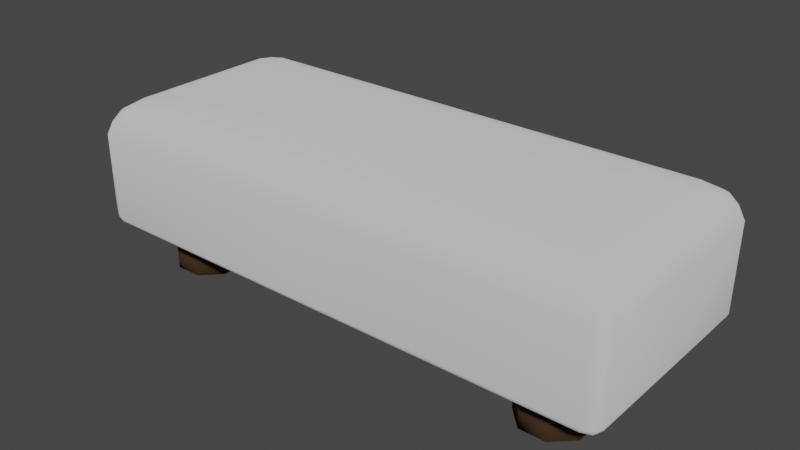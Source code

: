 # Source: sofa_bench.blend  (saved by Blender 3.4.6; exported with 4.5.12 LTS)
import bpy
from mathutils import Matrix  # noqa: F401  (used for matrix-valued properties, if any)

bpy.ops.wm.read_factory_settings(use_empty=True)
scene = bpy.context.scene
scene.name = 'Scene'

# ---- collections
col_collection = bpy.data.collections.new('Collection'); scene.collection.children.link(col_collection)

# ---- materials (node trees are filled in below, after node groups)
mat_cloth = bpy.data.materials.new('cloth')
mat_cloth.use_transparent_shadow = False
mat_cloth.diffuse_color = (0.686, 0.686, 0.686, 1.0)
mat_feet = bpy.data.materials.new('feet')
mat_feet.use_transparent_shadow = False
mat_feet.diffuse_color = (0.1065, 0.1065, 0.1065, 1.0)

# ---- material node trees
mat_cloth.use_nodes = True; mat_cloth.node_tree.nodes.clear()
_N = mat_cloth.node_tree.nodes; _L = mat_cloth.node_tree.links
n0 = _N.new('ShaderNodeOutputMaterial'); n0.name = 'Material Output'; n0.location = (300, 300)
n1 = _N.new('ShaderNodeBsdfDiffuse'); n1.name = 'Diffuse BSDF'; n1.location = (10, 300)
n1.inputs[0].default_value = (0.5815, 0.5815, 0.5815, 1.0)
n1.inputs[1].default_value = 0.5
_L.new(n1.outputs[0], n0.inputs[0])
n0.is_active_output = True
mat_feet.use_nodes = True; mat_feet.node_tree.nodes.clear()
_N = mat_feet.node_tree.nodes; _L = mat_feet.node_tree.links
n0 = _N.new('ShaderNodeOutputMaterial'); n0.name = 'Material Output'; n0.location = (300, 300)
n1 = _N.new('ShaderNodeBsdfDiffuse'); n1.name = 'Diffuse BSDF'; n1.location = (10, 300)
n1.inputs[0].default_value = (0.0578, 0.03515, 0.01788, 1.0)
n1.inputs[1].default_value = 0.5
_L.new(n1.outputs[0], n0.inputs[0])
n0.is_active_output = True

# ---- world
world_world = bpy.data.worlds.new('World'); scene.world = world_world
world_world.use_nodes = True; world_world.node_tree.nodes.clear()
_N = world_world.node_tree.nodes; _L = world_world.node_tree.links
n0 = _N.new('ShaderNodeOutputWorld'); n0.name = 'World Output'; n0.location = (300, 300)
n1 = _N.new('ShaderNodeBackground'); n1.name = 'Background'; n1.location = (10, 300)
n1.inputs[0].default_value = (0.05088, 0.05088, 0.05088, 1.0)
_L.new(n1.outputs[0], n0.inputs[0])
n0.is_active_output = True
world_world.color = (0.05088, 0.05088, 0.05088)
world_world.use_sun_shadow = False
world_world.sun_shadow_jitter_overblur = 0.0

# ---- meshes
me_sofa = bpy.data.meshes.new('sofa')
me_sofa.from_pydata([(2.128, -0.603, 1.509), (2.028, -0.703, 1.509), (2.325, -1.0, 1.212), (2.425, -0.9, 1.212), (2.121, -0.6413, 1.509), (2.099, -0.6737, 1.509), (2.242, -0.6711, 1.486), (2.232, -0.7365, 1.476), (2.209, -0.7837, 1.476), (2.301, -0.8759, 1.422), (2.096, -0.8167, 1.486), (2.177, -0.913, 1.422), (2.067, -0.6954, 1.509), (2.162, -0.807, 1.476), (2.246, -0.9017, 1.422), (2.364, -0.9924, 1.212), (2.396, -0.9707, 1.212), (2.257, -0.9774, 1.326), (2.31, -0.9555, 1.327), (2.358, -0.9322, 1.327), (2.403, -0.8319, 1.326), (2.338, -0.7515, 1.422), (2.418, -0.9383, 1.212), (2.381, -0.885, 1.327), (2.327, -0.821, 1.422), (2.269, -0.9435, 0.4), (2.369, -0.8435, 0.4), (2.423, -0.898, 0.4564), (2.323, -0.998, 0.4564), (2.34, -0.9142, 0.4), (2.378, -0.9524, 0.4164), (2.408, -0.8707, 0.4165), (2.394, -0.9687, 0.4564), (2.296, -0.9829, 0.4165), (1.685, -0.1643, 0.4), (1.685, -0.1643, -2.98e-08), (1.516, -0.3295, 0.4), (1.516, -0.3295, -2.98e-08), (1.514, -0.5653, 0.4), (1.514, -0.5653, -2.98e-08), (1.679, -0.7336, 0.4), (1.679, -0.7336, -2.98e-08), (1.915, -0.7357, 0.4), (1.915, -0.7357, -2.98e-08), (2.084, -0.5705, 0.4), (2.084, -0.5705, -2.98e-08), (2.086, -0.3347, 0.4), (2.086, -0.3347, -2.98e-08), (1.921, -0.1664, 0.4), (1.921, -0.1664, -2.98e-08), (0.0, -0.703, 1.509), (0.0, -0.8167, 1.486), (0.0, -0.913, 1.422), (0.0, -0.9774, 1.326), (0.0, -1.0, 1.212), (2.128, 0.0, 1.509), (2.242, 5.96e-08, 1.486), (2.338, 0.0, 1.422), (2.403, 0.0, 1.326), (2.425, 0.0, 1.212), (0.0, -0.9435, 0.4), (0.0, -0.9829, 0.4165), (0.0, -0.998, 0.4564), (2.369, 0.0, 0.4), (2.408, 0.0, 0.4165), (2.423, 0.0, 0.4564), (0.0, 0.0, 0.4), (0.0, 0.0, 1.509)], [], [(17, 53, 54, 2), (11, 52, 53, 17), (10, 51, 52, 11), (0, 4, 7, 6), (4, 5, 8, 7), (6, 7, 24, 21), (7, 8, 9, 24), (1, 10, 13, 12), (10, 11, 14, 13), (12, 13, 8, 5), (13, 14, 9, 8), (2, 15, 18, 17), (15, 16, 19, 18), (17, 18, 14, 11), (18, 19, 9, 14), (3, 20, 23, 22), (20, 21, 24, 23), (22, 23, 19, 16), (23, 24, 9, 19), (55, 0, 6, 56), (56, 6, 21, 57), (57, 21, 20, 58), (58, 20, 3, 59), (25, 29, 30, 33), (26, 31, 30, 29), (27, 32, 30, 31), (28, 33, 30, 32), (60, 25, 33, 61), (61, 33, 28, 62), (1, 50, 51, 10), (35, 34, 48, 49), (39, 38, 36, 37), (41, 40, 38, 39), (43, 42, 40, 41), (45, 44, 42, 43), (47, 46, 44, 45), (37, 36, 34, 35), (49, 48, 46, 47), (46, 48, 34, 36, 38, 40, 42, 44), (49, 47, 45, 43, 41, 39, 37, 35), (31, 64, 65, 27), (26, 63, 64, 31), (60, 66, 63, 26, 29, 25), (55, 67, 50, 1, 12, 5, 4, 0), (65, 59, 3, 27), (3, 22, 27), (16, 32, 27, 22), (15, 28, 32, 16), (15, 2, 28), (54, 62, 28, 2)])
me_sofa.polygons.foreach_set('use_smooth', [True] * 50)
me_sofa.polygons.foreach_set('material_index', [0, 0, 0, 0, 0, 0, 0, 0, 0, 0, 0, 0, 0, 0, 0, 0, 0, 0, 0, 0, 0, 0, 0, 0, 0, 0, 0, 0, 0, 0, 1, 1, 1, 1, 1, 1, 1, 1, 1, 1, 0, 0, 0, 0, 0, 0, 0, 0, 0, 0])
_uv = me_sofa.uv_layers.new(name='UVMap')
_uv.uv.foreach_set('vector', [0.8337, 0.5087, 0.8337, 0.625, 0.8081, 0.625, 0.8081, 0.5052, 0.875, 0.5128, 0.875, 0.625, 0.8337, 0.625, 0.8337, 0.5087, 0.392, 0.4771, 0.5, 0.4771, 0.5, 0.5, 0.3878, 0.5, 0.625, 0.7004, 0.625, 0.7052, 0.6175, 0.7171, 0.6199, 0.7089, 0.625, 0.7052, 0.625, 0.7092, 0.6175, 0.723, 0.6175, 0.7171, 0.6199, 0.7089, 0.6175, 0.7171, 0.625, 0.7276, 0.625, 0.7189, 0.6175, 0.7171, 0.6175, 0.723, 0.625, 0.7345, 0.625, 0.7276, 0.3955, 0.4629, 0.392, 0.4771, 0.3886, 0.4759, 0.3935, 0.4619, 0.392, 0.4771, 0.3878, 0.5, 0.3842, 0.5, 0.3886, 0.4759, 0.3935, 0.4619, 0.3886, 0.4759, 0.3861, 0.473, 0.3918, 0.4592, 0.3886, 0.4759, 0.3842, 0.5, 0.3814, 0.5, 0.3861, 0.473, 0.3802, 0.5, 0.3782, 0.499, 0.3809, 0.4944, 0.3837, 0.4972, 0.3782, 0.499, 0.3765, 0.4963, 0.3785, 0.4915, 0.3809, 0.4944, 0.3837, 0.4972, 0.3809, 0.4944, 0.3842, 0.5, 0.3878, 0.5, 0.3809, 0.4944, 0.3785, 0.4915, 0.3814, 0.5, 0.3842, 0.5, 0.5581, 0.7375, 0.5837, 0.729, 0.584, 0.7356, 0.5581, 0.7423, 0.5837, 0.729, 0.625, 0.7189, 0.625, 0.7276, 0.584, 0.7356, 0.5581, 0.7423, 0.584, 0.7356, 0.584, 0.7415, 0.5581, 0.7463, 0.584, 0.7356, 0.625, 0.7276, 0.625, 0.7345, 0.584, 0.7415, 0.3903, 0.375, 0.3903, 0.4504, 0.3844, 0.4589, 0.3844, 0.375, 0.3844, 0.375, 0.3844, 0.4589, 0.375, 0.4689, 0.375, 0.375, 0.625, 0.625, 0.625, 0.7189, 0.5837, 0.729, 0.5837, 0.625, 0.5837, 0.625, 0.5837, 0.729, 0.5581, 0.7375, 0.5581, 0.625, 0.625, 0.5081, 0.625, 0.5044, 0.625, 0.5025, 0.625, 0.5067, 0.3721, 0.7304, 0.375, 0.7338, 0.375, 0.744, 0.3706, 0.7393, 0.3749, 0.7372, 0.3734, 0.7461, 0.375, 0.744, 0.375, 0.7338, 0.6377, 0.5053, 0.625, 0.5067, 0.625, 0.5025, 0.6377, 0.5016, 0.25, 0.7429, 0.3669, 0.7429, 0.3683, 0.75, 0.25, 0.75, 0.625, 0.625, 0.625, 0.5067, 0.6377, 0.5053, 0.6377, 0.625, 0.3955, 0.4629, 0.5, 0.4629, 0.5, 0.4771, 0.392, 0.4771, 0.125, 0.5, 0.125, 1.0, 0.0, 1.0, 0.0, 0.5, 0.375, 0.5, 0.375, 1.0, 0.25, 1.0, 0.25, 0.5, 0.5, 0.5, 0.5, 1.0, 0.375, 1.0, 0.375, 0.5, 0.625, 0.5, 0.625, 1.0, 0.5, 1.0, 0.5, 0.5, 0.75, 0.5, 0.75, 1.0, 0.625, 1.0, 0.625, 0.5, 0.875, 0.5, 0.875, 1.0, 0.75, 1.0, 0.75, 0.5, 0.25, 0.5, 0.25, 1.0, 0.125, 1.0, 0.125, 0.5, 1.0, 0.5, 1.0, 1.0, 0.875, 1.0, 0.875, 0.5, 0.4197, 0.4197, 0.25, 0.49, 0.08029, 0.4197, 0.01, 0.25, 0.08029, 0.08029, 0.25, 0.01, 0.4197, 0.08029, 0.49, 0.25, 0.75, 0.49, 0.9197, 0.4197, 0.99, 0.25, 0.9197, 0.08029, 0.75, 0.01, 0.5803, 0.08029, 0.51, 0.25, 0.5803, 0.4197, 0.375, 0.7338, 0.375, 0.625, 0.3877, 0.625, 0.3877, 0.7372, 0.3721, 0.7304, 0.3721, 0.625, 0.375, 0.625, 0.375, 0.7338, 0.25, 0.7429, 0.25, 0.625, 0.3721, 0.625, 0.3721, 0.7304, 0.3706, 0.7393, 0.3669, 0.7429, 0.3903, 0.375, 0.5, 0.375, 0.5, 0.4629, 0.3955, 0.4629, 0.3935, 0.4619, 0.3918, 0.4592, 0.3907, 0.4552, 0.3903, 0.4504, 0.3877, 0.625, 0.5581, 0.625, 0.5581, 0.7375, 0.3877, 0.7372, 0.5581, 0.7375, 0.5581, 0.7423, 0.3877, 0.7372, 0.5581, 0.7463, 0.3734, 0.7461, 0.3749, 0.7372, 0.5581, 0.7423, 0.3782, 0.499, 0.6377, 0.5053, 0.6377, 0.5016, 0.5581, 0.7463, 0.3782, 0.499, 0.3802, 0.5, 0.6377, 0.5053, 0.8081, 0.625, 0.6377, 0.625, 0.6377, 0.5053, 0.3802, 0.5])
me_sofa.materials.append(mat_cloth)
me_sofa.materials.append(mat_feet)
me_sofa.update()
me_sofa.normals_split_custom_set([tuple(v) for v in zip(*[iter([0.1182, -0.895, 0.4302, 0.0, -0.9239, 0.3827, 0.0, -0.9953, 0.09668, 0.1445, -0.9766, 0.1592, 0.08126, -0.6662, 0.7413, 0.0, -0.7071, 0.7071, 0.0, -0.9239, 0.3827, 0.1182, -0.895, 0.4302, 0.06416, -0.3536, 0.9332, 0.0, -0.3827, 0.9239, 0.0, -0.7071, 0.7071, 0.08126, -0.6662, 0.7413, 0.09559, -0.02492, 0.9951, 0.09516, -0.06725, 0.9932, 0.3065, -0.1365, 0.942, 0.3536, -0.06416, 0.9332, 0.09516, -0.06725, 0.9932, 0.08516, -0.08516, 0.9927, 0.2234, -0.2234, 0.9488, 0.3065, -0.1365, 0.942, 0.3536, -0.06416, 0.9332, 0.3065, -0.1365, 0.942, 0.5915, -0.2164, 0.7767, 0.6662, -0.08126, 0.7413, 0.3065, -0.1365, 0.942, 0.2234, -0.2234, 0.9488, 0.4393, -0.4393, 0.7836, 0.5915, -0.2164, 0.7767, 0.02492, -0.09559, 0.9951, 0.06416, -0.3536, 0.9332, 0.1365, -0.3065, 0.942, 0.06725, -0.09516, 0.9932, 0.06416, -0.3536, 0.9332, 0.08126, -0.6662, 0.7413, 0.2164, -0.5915, 0.7767, 0.1365, -0.3065, 0.942, 0.06725, -0.09516, 0.9932, 0.1365, -0.3065, 0.942, 0.2234, -0.2234, 0.9488, 0.08516, -0.08516, 0.9927, 0.1365, -0.3065, 0.942, 0.2164, -0.5915, 0.7767, 0.4393, -0.4393, 0.7836, 0.2234, -0.2234, 0.9488, 0.1445, -0.9766, 0.1592, 0.3596, -0.9109, 0.2024, 0.3185, -0.7942, 0.5175, 0.1182, -0.895, 0.4302, 0.3596, -0.9109, 0.2024, 0.6897, -0.6897, 0.2205, 0.5958, -0.5958, 0.5386, 0.3185, -0.7942, 0.5175, 0.1182, -0.895, 0.4302, 0.3185, -0.7942, 0.5175, 0.2164, -0.5915, 0.7767, 0.08126, -0.6662, 0.7413, 0.3185, -0.7942, 0.5175, 0.5958, -0.5958, 0.5386, 0.4393, -0.4393, 0.7836, 0.2164, -0.5915, 0.7767, 0.9766, -0.1445, 0.1592, 0.895, -0.1182, 0.4302, 0.7942, -0.3185, 0.5175, 0.9109, -0.3596, 0.2024, 0.895, -0.1182, 0.4302, 0.6662, -0.08126, 0.7413, 0.5915, -0.2164, 0.7767, 0.7942, -0.3185, 0.5175, 0.9109, -0.3596, 0.2024, 0.7942, -0.3185, 0.5175, 0.5958, -0.5958, 0.5386, 0.6897, -0.6897, 0.2205, 0.7942, -0.3185, 0.5175, 0.5915, -0.2164, 0.7767, 0.4393, -0.4393, 0.7836, 0.5958, -0.5958, 0.5386, 0.09802, 0.0, 0.9952, 0.09559, -0.02492, 0.9951, 0.3536, -0.06416, 0.9332, 0.3827, 0.0, 0.9239, 0.3827, 0.0, 0.9239, 0.3536, -0.06416, 0.9332, 0.6662, -0.08126, 0.7413, 0.7071, 0.0, 0.7071, 0.7071, 0.0, 0.7071, 0.6662, -0.08126, 0.7413, 0.895, -0.1182, 0.4302, 0.9239, 0.0, 0.3827, 0.9239, 0.0, 0.3827, 0.895, -0.1182, 0.4302, 0.9766, -0.1445, 0.1592, 0.9953, 0.0, 0.09668, 0.02634, -0.2023, -0.979, 0.1332, -0.1332, -0.9821, 0.4713, -0.4713, -0.7455, 0.1045, -0.6958, -0.7106, 0.2023, -0.02634, -0.979, 0.6958, -0.1045, -0.7106, 0.4713, -0.4713, -0.7455, 0.1332, -0.1332, -0.9821, 0.9469, -0.2244, -0.2302, 0.683, -0.683, -0.259, 0.4713, -0.4713, -0.7455, 0.6958, -0.1045, -0.7106, 0.2244, -0.9469, -0.2302, 0.1045, -0.6958, -0.7106, 0.4713, -0.4713, -0.7455, 0.683, -0.683, -0.259, 3.405e-09, -0.1976, -0.9803, 0.02634, -0.2023, -0.979, 0.1045, -0.6958, -0.7106, 0.0, -0.7197, -0.6942, 0.0, -0.7197, -0.6942, 0.1045, -0.6958, -0.7106, 0.2244, -0.9469, -0.2302, 0.0, -0.9834, -0.1812, 0.02492, -0.09559, 0.9951, -7.518e-09, -0.09802, 0.9952, 0.0, -0.3827, 0.9239, 0.06416, -0.3536, 0.9332, -0.2904, 0.72, -0.6303, -0.2904, 0.72, 0.6303, 0.3038, 0.7145, 0.6303, 0.3038, 0.7145, -0.6303, -0.72, -0.2904, -0.6303, -0.72, -0.2904, 0.6303, -0.7145, 0.3038, 0.6303, -0.7145, 0.3038, -0.6303, -0.3038, -0.7145, -0.6303, -0.3038, -0.7145, 0.6303, -0.72, -0.2904, 0.6303, -0.72, -0.2904, -0.6303, 0.2904, -0.72, -0.6303, 0.2904, -0.72, 0.6303, -0.3038, -0.7145, 0.6303, -0.3038, -0.7145, -0.6303, 0.7145, -0.3038, -0.6303, 0.7145, -0.3038, 0.6303, 0.2904, -0.72, 0.6303, 0.2904, -0.72, -0.6303, 0.72, 0.2904, -0.6303, 0.72, 0.2904, 0.6303, 0.7145, -0.3038, 0.6303, 0.7145, -0.3038, -0.6303, -0.7145, 0.3038, -0.6303, -0.7145, 0.3038, 0.6303, -0.2904, 0.72, 0.6303, -0.2904, 0.72, -0.6303, 0.3038, 0.7145, -0.6303, 0.3038, 0.7145, 0.6303, 0.72, 0.2904, 0.6303, 0.72, 0.2904, -0.6303, 0.72, 0.2904, 0.6303, 0.3038, 0.7145, 0.6303, -0.2904, 0.72, 0.6303, -0.7145, 0.3038, 0.6303, -0.72, -0.2904, 0.6303, -0.3038, -0.7145, 0.6303, 0.2904, -0.72, 0.6303, 0.7145, -0.3038, 0.6303, 0.3038, 0.7145, -0.6303, 0.72, 0.2904, -0.6303, 0.7145, -0.3038, -0.6303, 0.2904, -0.72, -0.6303, -0.3038, -0.7145, -0.6303, -0.72, -0.2904, -0.6303, -0.7145, 0.3038, -0.6303, -0.2904, 0.72, -0.6303, 0.6958, -0.1045, -0.7106, 0.7197, 0.0, -0.6942, 0.9834, 0.0, -0.1812, 0.9469, -0.2244, -0.2302, 0.2023, -0.02634, -0.979, 0.1976, 0.0, -0.9803, 0.7197, 0.0, -0.6942, 0.6958, -0.1045, -0.7106, 3.405e-09, -0.1976, -0.9803, 6.676e-09, 0.0, -1.0, 0.1976, 0.0, -0.9803, 0.2023, -0.02634, -0.979, 0.1332, -0.1332, -0.9821, 0.02634, -0.2023, -0.979, 0.09802, 0.0, 0.9952, -1.496e-08, 0.0, 1.0, -7.518e-09, -0.09802, 0.9952, 0.02492, -0.09559, 0.9951, 0.06725, -0.09516, 0.9932, 0.08516, -0.08516, 0.9927, 0.09516, -0.06725, 0.9932, 0.09559, -0.02492, 0.9951, 0.9834, 0.0, -0.1812, 0.9953, 0.0, 0.09668, 0.9766, -0.1445, 0.1592, 0.9469, -0.2244, -0.2302, 0.9766, -0.1445, 0.1592, 0.9109, -0.3596, 0.2024, 0.9469, -0.2244, -0.2302, 0.6897, -0.6897, 0.2205, 0.683, -0.683, -0.259, 0.9469, -0.2244, -0.2302, 0.9109, -0.3596, 0.2024, 0.3596, -0.9109, 0.2024, 0.2244, -0.9469, -0.2302, 0.683, -0.683, -0.259, 0.6897, -0.6897, 0.2205, 0.3596, -0.9109, 0.2024, 0.1445, -0.9766, 0.1592, 0.2244, -0.9469, -0.2302, 0.0, -0.9953, 0.09668, 0.0, -0.9834, -0.1812, 0.2244, -0.9469, -0.2302, 0.1445, -0.9766, 0.1592])] * 3)])

# ---- objects
ob_sofa_bench = bpy.data.objects.new('sofa bench', me_sofa)

# ---- transforms, parenting, visibility, modifiers, constraints
ob_sofa_bench.location = (0.0, 0.0, 0.0)
_m = ob_sofa_bench.modifiers.new('Mirror', 'MIRROR')
_m.use_axis = (True, True, False)
_m.use_clip = True

# ---- collection membership
col_collection.objects.link(ob_sofa_bench)

# ---- scene / render settings (as saved in the file)
scene.frame_start = 1; scene.frame_end = 250; scene.frame_set(1)
scene.render.engine = 'BLENDER_EEVEE_NEXT'
scene.cycles.use_denoising = False
scene.cycles.sampling_pattern = 'TABULATED_SOBOL'
scene.cycles.use_light_tree = False
scene.view_settings.view_transform = 'Filmic'
bpy.context.view_layer.update()

# ---- added for rendering (the .blend has no active camera and no usable light): camera, sun
cam_auto = bpy.data.cameras.new('AutoCamera')
cam_auto.lens = 50.0
cam_auto.sensor_width = 36.0
cam_auto.clip_end = 1000.0
ob_auto_camera = bpy.data.objects.new('AutoCamera', cam_auto)
scene.collection.objects.link(ob_auto_camera)
ob_auto_camera.location = (5.05121, -6.06145, 4.7955)
ob_auto_camera.rotation_euler = (1.09748, -7.21219e-08, 0.694738)
scene.camera = ob_auto_camera
light_auto_sun = bpy.data.lights.new('AutoSun', 'SUN')
light_auto_sun.energy = 3.0
light_auto_sun.angle = 0.0523599
ob_auto_sun = bpy.data.objects.new('AutoSun', light_auto_sun)
scene.collection.objects.link(ob_auto_sun)
ob_auto_sun.rotation_euler = (0.872665, 0.174533, 0.523599)
bpy.context.view_layer.update()
